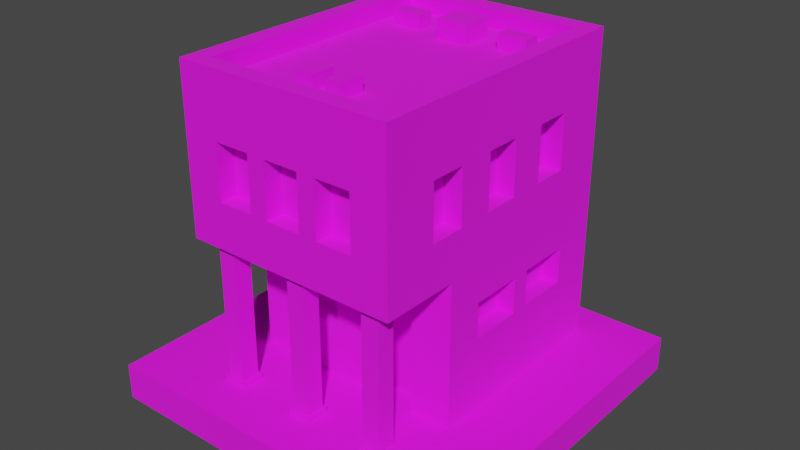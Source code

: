 # Source: Building_7_Base_Extra_Red_.blend  (saved by Blender 3.3.6; exported with 4.5.12 LTS)
import bpy
from mathutils import Matrix  # noqa: F401  (used for matrix-valued properties, if any)

bpy.ops.wm.read_factory_settings(use_empty=True)
scene = bpy.context.scene
scene.name = 'Scene'

# ---- collections
col_collection = bpy.data.collections.new('Collection'); scene.collection.children.link(col_collection)

# ---- images (referenced by path relative to the original .blend; pixels are not part of the script)
import os
ASSET_DIR = os.environ.get("B2B_ASSET_DIR", "")  # directory of the original .blend (textures are referenced by path, not embedded)
HERE = os.path.dirname(os.path.abspath(__file__))  # packed textures are extracted next to this script under _unpacked/

def load_image(name, relpath, width, height, colorspace="sRGB"):
    """Load a texture the original file referenced (path relative to the .blend, or extracted next to this script)."""
    p = next((c for c in (os.path.join(HERE, relpath), os.path.join(ASSET_DIR, relpath)) if relpath and os.path.exists(c)), "")
    if p:
        img = bpy.data.images.load(p, check_existing=True)
        img.name = name
    else:  # same state as the original file: an image datablock whose file is absent (Cycles renders it pink)
        img = bpy.data.images.new(name, width, height)
        img.source = "FILE"
        img.filepath = "//" + (relpath or name)
    img.colorspace_settings.name = colorspace
    return img
img_color_png = load_image('Color.png', 'Color.png', 1024, 1024, 'sRGB')

# ---- materials (node trees are filled in below, after node groups)
mat_texture = bpy.data.materials.new('Texture')
mat_texture.use_transparent_shadow = False

# ---- material node trees
mat_texture.use_nodes = True; mat_texture.node_tree.nodes.clear()
_N = mat_texture.node_tree.nodes; _L = mat_texture.node_tree.links
n0 = _N.new('ShaderNodeBsdfPrincipled'); n0.name = 'Principled BSDF'; n0.location = (10, 300)
n0.distribution = 'GGX'
n0.subsurface_method = 'RANDOM_WALK_SKIN'
n0.inputs[2].default_value = 1.0
n0.inputs[3].default_value = 1.45
n0.inputs[27].default_value = (0.0, 0.0, 0.0, 1.0)
n0.inputs[28].default_value = 1.0
n1 = _N.new('ShaderNodeOutputMaterial'); n1.name = 'Material Output'; n1.location = (300, 300)
n2 = _N.new('ShaderNodeTexImage'); n2.name = 'Image Texture'; n2.location = (-280, 280)
n2.image = img_color_png
_L.new(n0.outputs[0], n1.inputs[0])
_L.new(n2.outputs[0], n0.inputs[0])
n1.is_active_output = True

# ---- world
world_world = bpy.data.worlds.new('World'); scene.world = world_world
world_world.use_nodes = True; world_world.node_tree.nodes.clear()
_N = world_world.node_tree.nodes; _L = world_world.node_tree.links
n0 = _N.new('ShaderNodeOutputWorld'); n0.name = 'World Output'; n0.location = (300, 300)
n1 = _N.new('ShaderNodeBackground'); n1.name = 'Background'; n1.location = (10, 300)
n1.inputs[0].default_value = (0.05088, 0.05088, 0.05088, 1.0)
_L.new(n1.outputs[0], n0.inputs[0])
n0.is_active_output = True
world_world.color = (0.05088, 0.05088, 0.05088)
world_world.use_sun_shadow = False
world_world.sun_shadow_jitter_overblur = 0.0

# ---- meshes
me_cube_130 = bpy.data.meshes.new('Cube.130')
me_cube_130.from_pydata([(-0.5, -0.7, 1.8), (-0.4, 0.7, 1.55), (0.4, -0.7, 1.55), (-0.5, -0.15, 0.8), (-0.5, -0.15, 0.6), (0.5, 0.5, 1.55), (-0.6, 0.8, 0.2), (0.37, -0.26, 0.7), (-0.2, 0.7, 1.55), (0.13, -0.26, 0.7), (-0.5, 0.15, 0.8), (0.5, 0.3, 1.55), (-0.4, 0.7, 1.25), (-0.1, -0.26, 0.7), (-0.5, 0.15, 0.6), (-0.1, -0.26, 0.5), (-0.5, 0.7, 1.8), (0.2, -0.7, 1.55), (-0.4, -0.26, 0.7), (-0.2, 0.7, 1.25), (-0.4, -0.26, 0.5), (-0.5, 0.25, 0.8), (0.5, 0.5, 1.25), (-0.5, 0.25, 0.6), (0.5, -0.7, 1.8), (0.2, 0.7, 1.55), (-0.5, 0.55, 0.8), (0.6, 0.8, 0.2), (-0.5, 0.55, 0.6), (0.5, 0.3, 1.25), (0.4, 0.7, 1.55), (0.5, -0.15, 0.8), (0.5, -0.15, 0.6), (0.4, -0.7, 1.25), (0.5, 0.7, 1.8), (-0.6, -0.8, 1.0), (0.5, 0.15, 0.8), (0.2, 0.7, 1.25), (0.5, 0.15, 0.6), (0.5, -0.3, 1.55), (0.4, 0.7, 1.25), (-0.6, 0.8, 1.0), (0.5, 0.25, 0.8), (0.2, -0.7, 1.25), (0.5, 0.25, 0.6), (0.5, -0.5, 1.55), (-0.1, 0.7, 1.55), (0.6, 0.8, 1.0), (0.6, -0.8, 1.0), (0.5, 0.55, 0.8), (0.5, 0.55, 0.6), (0.1, 0.7, 1.55), (0.5, -0.3, 1.25), (-0.2, -0.7, 1.55), (-0.1, 0.7, 1.25), (0.35, 0.7, 0.8), (0.5, -0.5, 1.25), (0.35, 0.7, 0.6), (-0.6, -0.3629, 0.2), (0.1, 0.7, 1.25), (-0.4, -0.7, 1.55), (0.05, 0.7, 0.8), (0.5, 0.1, 1.55), (0.05, 0.7, 0.6), (0.6, -0.3629, 0.2), (0.6, -0.3629, 1.0), (-0.2, -0.7, 1.25), (-0.05, 0.7, 0.8), (0.5, -0.1, 1.55), (-0.05, 0.7, 0.6), (-0.6, -0.3629, 1.0), (0.5, 0.1, 1.25), (-0.6, 0.8, 1.8), (-0.35, 0.7, 0.8), (-0.35, 0.7, 0.6), (0.6, 0.8, 1.8), (-0.4, -0.7, 1.25), (0.5, -0.1, 1.25), (-0.5, 0.5, 1.55), (0.6, -0.8, 1.8), (-0.6, -0.8, 1.8), (-0.5, 0.3, 1.55), (0.1, -0.7, 1.55), (-0.6, 0.8, 1.9), (0.6, 0.8, 1.9), (-0.5, 0.5, 1.25), (-0.1, -0.7, 1.55), (0.6, -0.8, 1.9), (-0.5, 0.3, 1.25), (-0.6, -0.8, 1.9), (-0.5, -0.3, 1.55), (0.1, -0.7, 1.25), (-0.5, 0.7, 1.9), (-0.5, -0.5, 1.55), (0.5, 0.7, 1.9), (-0.1, -0.7, 1.25), (0.5, -0.7, 1.9), (-0.5, -0.3, 1.25), (-0.5, -0.7, 1.9), (-0.2, -0.8, 1.55), (-0.5, -0.5, 1.25), (0.1, -0.8, 1.4), (0.1, -0.8, 1.55), (-0.5, 0.1, 1.55), (-0.1, -0.8, 1.55), (0.2, -0.8, 1.4), (-0.5, -0.1, 1.55), (0.2, -0.8, 1.55), (-0.5, 0.1, 1.25), (0.4, -0.8, 1.25), (0.4, -0.8, 1.55), (-0.5, -0.1, 1.25), (-0.4, -0.8, 1.25), (-0.4, -0.8, 1.55), (-0.2, -0.8, 1.25), (-0.1, -0.8, 1.25), (0.2, -0.8, 1.25), (0.1, -0.8, 1.25), (0.6, -0.5, 1.25), (0.6, -0.5, 1.55), (0.6, -0.3, 1.25), (0.6, -0.3, 1.25), (0.6, -0.1, 1.55), (0.6, 0.1, 1.55), (0.6, 0.3, 1.55), (0.6, 0.3, 1.55), (0.6, -0.3, 1.55), (0.6, 0.1, 1.25), (0.6, 0.3, 1.25), (0.6, 0.5, 1.55), (0.6, 0.5, 1.25), (0.6, -0.3, 1.25), (0.6, -0.1, 1.25), (-0.6, -0.5, 1.25), (-0.6, -0.5, 1.55), (-0.6, -0.3, 1.25), (-0.6, -0.3, 1.4), (-0.6, -0.3, 1.55), (-0.6, -0.1, 1.4), (-0.6, -0.1, 1.55), (-0.6, 0.3, 1.55), (-0.6, 0.3, 1.55), (-0.6, 0.1, 1.55), (-0.6, 0.1, 1.25), (-0.6, 0.3, 1.25), (-0.6, 0.5, 1.55), (-0.6, 0.5, 1.25), (-0.6, -0.1, 1.25), (-0.4, 0.8, 1.25), (-0.4, 0.8, 1.55), (-0.2, 0.8, 1.55), (-0.1, 0.8, 1.55), (0.1, 0.8, 1.55), (0.2, 0.8, 1.55), (-0.2, 0.8, 1.25), (0.1, 0.8, 1.25), (-0.1, 0.8, 1.25), (0.4, 0.8, 1.25), (0.4, 0.8, 1.55), (0.2, 0.8, 1.25), (-0.35, 0.8, 0.6), (-0.05, 0.8, 0.6), (-0.35, 0.8, 0.8), (-0.05, 0.8, 0.8), (0.05, 0.8, 0.8), (0.05, 0.8, 0.6), (0.35, 0.8, 0.6), (0.35, 0.8, 0.8), (-0.6, -0.15, 0.6), (-0.6, 0.15, 0.6), (-0.6, -0.15, 0.8), (-0.6, 0.15, 0.8), (-0.6, 0.25, 0.8), (-0.6, 0.25, 0.6), (-0.6, 0.55, 0.6), (-0.6, 0.55, 0.8), (0.6, 0.15, 0.8), (0.6, 0.25, 0.6), (0.6, 0.55, 0.8), (0.6, 0.55, 0.6), (0.6, 0.25, 0.8), (0.6, -0.15, 0.6), (0.6, -0.15, 0.8), (0.6, 0.15, 0.6), (-0.4, -0.3629, 0.7), (-0.4, -0.3629, 0.5), (-0.1, -0.3629, 0.5), (0.13, -0.3629, 0.5133), (0.37, -0.3629, 0.2), (0.13, -0.3629, 0.2), (-0.1, -0.3629, 0.7), (0.13, -0.3629, 0.7), (0.37, -0.3629, 0.7), (0.13, -0.26, 0.2), (0.37, -0.26, 0.2), (-0.5, -0.645, 0.97), (-0.5, -0.745, 0.97), (-0.4, -0.645, 0.97), (-0.4, -0.745, 0.97), (-0.5, -0.645, 0.23), (-0.5, -0.745, 0.23), (-0.4, -0.645, 0.23), (-0.4, -0.745, 0.23), (-0.385, -0.76, 0.23), (-0.385, -0.63, 0.23), (-0.515, -0.63, 0.23), (-0.515, -0.76, 0.23), (-0.385, -0.76, 0.2), (-0.385, -0.63, 0.2), (-0.515, -0.63, 0.2), (-0.515, -0.76, 0.2), (-0.385, -0.63, 0.97), (-0.515, -0.63, 0.97), (-0.515, -0.76, 0.97), (-0.385, -0.76, 0.97), (-0.385, -0.63, 1.0), (-0.515, -0.63, 1.0), (-0.515, -0.76, 1.0), (-0.385, -0.76, 1.0), (0.4, -0.645, 0.97), (0.4, -0.745, 0.97), (0.5, -0.645, 0.97), (0.5, -0.745, 0.97), (0.4, -0.645, 0.23), (0.4, -0.745, 0.23), (0.5, -0.645, 0.23), (0.5, -0.745, 0.23), (0.515, -0.76, 0.23), (0.515, -0.63, 0.23), (0.385, -0.63, 0.23), (0.385, -0.76, 0.23), (0.515, -0.76, 0.2), (0.515, -0.63, 0.2), (0.385, -0.63, 0.2), (0.385, -0.76, 0.2), (0.515, -0.63, 0.97), (0.385, -0.63, 0.97), (0.385, -0.76, 0.97), (0.515, -0.76, 0.97), (0.515, -0.63, 1.0), (0.385, -0.63, 1.0), (0.385, -0.76, 1.0), (0.515, -0.76, 1.0), (-0.05, -0.645, 0.97), (-0.05, -0.745, 0.97), (0.05, -0.645, 0.97), (0.05, -0.745, 0.97), (-0.05, -0.645, 0.23), (-0.05, -0.745, 0.23), (0.05, -0.645, 0.23), (0.05, -0.745, 0.23), (0.065, -0.76, 0.23), (0.065, -0.63, 0.23), (-0.065, -0.63, 0.23), (-0.065, -0.76, 0.23), (0.065, -0.76, 0.2), (0.065, -0.63, 0.2), (-0.065, -0.63, 0.2), (-0.065, -0.76, 0.2), (0.065, -0.63, 0.97), (-0.065, -0.63, 0.97), (-0.065, -0.76, 0.97), (0.065, -0.76, 0.97), (0.065, -0.63, 1.0), (-0.065, -0.63, 1.0), (-0.065, -0.76, 1.0), (0.065, -0.76, 1.0), (-0.1327, -0.5461, 1.778), (-0.1327, -0.5461, 1.878), (-0.1327, -0.4061, 1.778), (-0.1327, -0.4061, 1.878), (-0.03666, -0.5461, 1.778), (-0.03666, -0.5461, 1.878), (-0.03666, -0.4061, 1.778), (-0.03666, -0.4061, 1.878), (0.03697, -0.5461, 1.778), (0.03697, -0.5461, 1.878), (0.03697, -0.4061, 1.778), (0.03697, -0.4061, 1.878), (0.133, -0.5461, 1.778), (0.133, -0.5461, 1.878), (0.133, -0.4061, 1.778), (0.133, -0.4061, 1.878), (0.3999, 0.4409, 1.778), (0.3999, 0.4409, 1.878), (0.2337, 0.4409, 1.778), (0.2337, 0.4409, 1.878), (0.3999, 0.5369, 1.778), (0.3999, 0.5369, 1.878), (0.2337, 0.5369, 1.778), (0.2337, 0.5369, 1.878), (-0.2401, 0.4409, 1.778), (-0.2401, 0.4409, 1.878), (-0.4063, 0.4409, 1.778), (-0.4063, 0.4409, 1.878), (-0.2401, 0.5369, 1.778), (-0.2401, 0.5369, 1.878), (-0.4063, 0.5369, 1.778), (-0.4063, 0.5369, 1.878), (-0.09114, 0.3898, 1.707), (0.09077, 0.3898, 1.707), (-0.09114, 0.3898, 1.902), (0.09077, 0.3898, 1.902), (-0.09114, 0.5644, 1.707), (0.09077, 0.5644, 1.707), (-0.09114, 0.5644, 1.902), (0.09077, 0.5644, 1.902), (1.0, 1.0, 0.2), (1.0, 1.0, 0.0), (1.0, -1.0, 0.2), (1.0, -1.0, 0.0), (-1.0, 1.0, 0.2), (-1.0, 1.0, 0.0), (-1.0, -1.0, 0.2), (-1.0, -1.0, 0.0)], [], [(150, 151, 156, 154), (47, 41, 72, 75, 158, 153, 152, 151, 150, 149, 148, 154, 156, 155, 159, 157), (158, 75, 47, 157), (159, 155, 152, 153), (118, 119, 79, 48, 65, 120), (123, 127, 128, 124), (122, 126, 121, 132), (121, 131, 120, 65, 47, 75, 79, 119, 126, 122, 123, 124, 125, 129, 130, 128, 127, 132), (99, 114, 115, 104), (109, 48, 79, 110), (110, 79, 80, 35, 48, 109, 116, 105, 101, 117, 115, 114, 112, 113, 99, 104, 102, 107), (105, 107, 102, 101), (187, 186, 185, 184, 190, 191, 192, 188, 64, 65, 70, 58, 189), (186, 187, 191, 190), (163, 162, 41, 47, 167, 164), (47, 27, 6, 41, 162, 160, 161, 163, 164, 165, 166, 167), (70, 41, 175, 172, 171, 170), (41, 6, 58, 70, 170, 168, 169, 171, 172, 173, 174, 175), (35, 70, 65, 48), (180, 178, 47, 65, 182, 176), (65, 64, 27, 47, 178, 179, 177, 180, 176, 183, 181, 182), (16, 0, 24, 34), (138, 136, 137, 139), (146, 145, 72, 41, 70, 147, 143, 142, 141, 144), (135, 136, 138, 147, 70, 35, 80, 72, 145, 140, 141, 142, 139, 137, 134, 133), (75, 72, 83, 84), (0, 16, 92, 98), (72, 80, 89, 83), (79, 75, 84, 87), (92, 94, 84, 83), (96, 98, 89, 87), (98, 92, 83, 89), (94, 96, 87, 84), (16, 34, 94, 92), (80, 79, 87, 89), (34, 24, 96, 94), (24, 0, 98, 96), (17, 2, 110, 107), (105, 116, 43, 17, 107), (109, 33, 43, 116), (110, 2, 33, 109), (43, 33, 2, 17), (60, 53, 99, 113), (112, 76, 60, 113), (114, 66, 76, 112), (99, 53, 66, 114), (76, 66, 53, 60), (86, 82, 102, 104), (115, 95, 86, 104), (117, 91, 95, 115), (101, 102, 82, 91, 117), (95, 91, 82, 86), (11, 5, 129, 125), (128, 29, 11, 125, 124), (22, 29, 128, 130), (5, 22, 130, 129), (29, 22, 5, 11), (45, 39, 126, 119), (56, 45, 119, 118), (120, 131, 52, 56, 118), (39, 52, 131, 121, 126), (56, 52, 39, 45), (68, 62, 123, 122), (77, 68, 122, 132), (71, 77, 132, 127), (62, 71, 127, 123), (77, 71, 62, 68), (145, 78, 81, 140), (140, 81, 88, 144, 141), (144, 88, 85, 146), (146, 85, 78, 145), (81, 78, 85, 88), (137, 90, 93, 134), (134, 93, 100, 133), (133, 100, 97, 135), (136, 135, 97, 90, 137), (93, 90, 97, 100), (142, 103, 106, 139), (139, 106, 111, 147, 138), (147, 111, 108, 143), (108, 103, 142, 143), (106, 103, 108, 111), (8, 1, 149, 150), (19, 8, 150, 154), (12, 19, 154, 148), (1, 12, 148, 149), (19, 12, 1, 8), (30, 25, 153, 158), (40, 30, 158, 157), (37, 40, 157, 159), (25, 37, 159, 153), (40, 37, 25, 30), (51, 46, 151, 152), (59, 51, 152, 155), (54, 59, 155, 156), (46, 54, 156, 151), (59, 54, 46, 51), (3, 4, 168, 170), (3, 10, 14, 4), (14, 10, 171, 169), (10, 3, 170, 171), (4, 14, 169, 168), (21, 23, 173, 172), (21, 26, 28, 23), (28, 26, 175, 174), (26, 21, 172, 175), (23, 28, 174, 173), (181, 32, 31, 182), (176, 36, 38, 183), (36, 31, 32, 38), (31, 36, 176, 182), (183, 38, 32, 181), (177, 44, 42, 180), (178, 49, 50, 179), (49, 42, 44, 50), (180, 42, 49, 178), (179, 50, 44, 177), (166, 57, 55, 167), (164, 61, 63, 165), (61, 55, 57, 63), (55, 61, 164, 167), (165, 63, 57, 166), (161, 69, 67, 163), (162, 73, 74, 160), (73, 67, 69, 74), (67, 73, 162, 163), (160, 74, 69, 161), (194, 7, 9, 193), (191, 9, 7, 192), (188, 192, 7, 194), (193, 9, 191, 187, 189), (13, 15, 186, 190), (13, 18, 20, 15), (20, 18, 184, 185), (184, 18, 13, 190), (186, 15, 20, 185), (196, 198, 214, 213), (197, 198, 202, 201), (202, 200, 206, 203), (199, 200, 196, 195), (197, 201, 199, 195), (202, 198, 196, 200), (206, 205, 209, 210), (201, 202, 203, 204), (200, 199, 205, 206), (199, 201, 204, 205), (205, 204, 208, 209), (203, 206, 210, 207), (204, 203, 207, 208), (213, 214, 218, 217), (197, 195, 212, 211), (198, 197, 211, 214), (195, 196, 213, 212), (211, 212, 216, 215), (214, 211, 215, 218), (212, 213, 217, 216), (220, 222, 238, 237), (221, 222, 226, 225), (226, 224, 230, 227), (223, 224, 220, 219), (221, 225, 223, 219), (226, 222, 220, 224), (230, 229, 233, 234), (225, 226, 227, 228), (224, 223, 229, 230), (223, 225, 228, 229), (229, 228, 232, 233), (227, 230, 234, 231), (228, 227, 231, 232), (237, 238, 242, 241), (221, 219, 236, 235), (222, 221, 235, 238), (219, 220, 237, 236), (235, 236, 240, 239), (238, 235, 239, 242), (236, 237, 241, 240), (244, 246, 262, 261), (245, 246, 250, 249), (250, 248, 254, 251), (247, 248, 244, 243), (245, 249, 247, 243), (250, 246, 244, 248), (254, 253, 257, 258), (249, 250, 251, 252), (248, 247, 253, 254), (247, 249, 252, 253), (253, 252, 256, 257), (251, 254, 258, 255), (252, 251, 255, 256), (261, 262, 266, 265), (245, 243, 260, 259), (246, 245, 259, 262), (243, 244, 261, 260), (259, 260, 264, 263), (262, 259, 263, 266), (260, 261, 265, 264), (267, 268, 270, 269), (269, 270, 274, 273), (273, 274, 272, 271), (271, 272, 268, 267), (274, 270, 268, 272), (275, 276, 278, 277), (277, 278, 282, 281), (281, 282, 280, 279), (279, 280, 276, 275), (282, 278, 276, 280), (283, 284, 286, 285), (285, 286, 290, 289), (289, 290, 288, 287), (287, 288, 284, 283), (290, 286, 284, 288), (291, 292, 294, 293), (293, 294, 298, 297), (297, 298, 296, 295), (295, 296, 292, 291), (298, 294, 292, 296), (299, 300, 302, 301), (301, 302, 306, 305), (305, 306, 304, 303), (301, 305, 303, 299), (306, 302, 300, 304), (307, 311, 313, 309), (310, 309, 313, 314), (314, 313, 311, 312), (308, 307, 309, 310), (312, 311, 307, 308)])
_uv = me_cube_130.uv_layers.new(name='UVMap')
_uv.uv.foreach_set('vector', [0.2285, 0.9088, 0.2285, 0.9088, 0.2285, 0.9088, 0.2285, 0.9088, 0.2285, 0.9088, 0.2285, 0.9088, 0.2285, 0.9088, 0.2285, 0.9088, 0.2285, 0.9088, 0.2285, 0.9088, 0.2285, 0.9088, 0.2285, 0.9088, 0.2285, 0.9088, 0.2285, 0.9088, 0.2285, 0.9088, 0.2285, 0.9088, 0.2285, 0.9088, 0.2285, 0.9088, 0.2285, 0.9088, 0.2285, 0.9088, 0.2285, 0.9088, 0.2285, 0.9088, 0.2285, 0.9088, 0.2285, 0.9088, 0.2285, 0.9088, 0.2285, 0.9088, 0.2285, 0.9088, 0.2285, 0.9088, 0.2285, 0.9088, 0.2285, 0.9088, 0.2285, 0.9088, 0.2285, 0.9088, 0.2285, 0.9088, 0.2285, 0.9088, 0.2285, 0.9088, 0.2285, 0.9088, 0.2285, 0.9088, 0.2285, 0.9088, 0.2285, 0.9088, 0.2285, 0.9088, 0.2285, 0.9088, 0.2285, 0.9088, 0.2285, 0.9088, 0.2285, 0.9088, 0.2285, 0.9088, 0.2285, 0.9088, 0.2285, 0.9088, 0.2285, 0.9088, 0.2285, 0.9088, 0.2285, 0.9088, 0.2285, 0.9088, 0.2285, 0.9088, 0.2285, 0.9088, 0.2285, 0.9088, 0.2285, 0.9088, 0.2285, 0.9088, 0.2285, 0.9088, 0.2285, 0.9088, 0.2285, 0.9088, 0.2285, 0.9088, 0.2285, 0.9089, 0.2285, 0.9089, 0.2285, 0.9089, 0.2285, 0.9089, 0.2285, 0.9088, 0.2285, 0.9088, 0.2285, 0.9088, 0.2285, 0.9088, 0.2285, 0.9088, 0.2285, 0.9088, 0.2285, 0.9089, 0.2285, 0.9089, 0.2285, 0.9088, 0.2285, 0.9088, 0.2285, 0.9088, 0.2285, 0.9088, 0.2285, 0.9089, 0.2285, 0.9089, 0.2285, 0.9089, 0.2285, 0.9089, 0.2285, 0.9089, 0.2285, 0.9089, 0.2285, 0.9089, 0.2285, 0.9089, 0.2285, 0.9089, 0.2285, 0.9088, 0.2285, 0.9088, 0.2285, 0.9088, 0.2285, 0.9089, 0.2285, 0.9089, 0.2285, 0.9088, 0.2285, 0.9088, 0.2285, 0.9088, 0.2285, 0.9088, 0.2285, 0.9088, 0.2285, 0.9088, 0.2285, 0.9088, 0.2285, 0.9088, 0.2285, 0.9088, 0.2285, 0.9088, 0.2285, 0.9088, 0.2285, 0.9088, 0.2285, 0.9088, 0.2285, 0.9088, 0.2285, 0.9088, 0.2285, 0.9088, 0.2285, 0.9088, 0.2285, 0.9088, 0.2285, 0.9088, 0.2285, 0.9088, 0.2285, 0.9088, 0.2285, 0.9088, 0.2285, 0.9088, 0.2285, 0.9088, 0.2285, 0.9088, 0.2285, 0.9088, 0.2285, 0.9088, 0.2285, 0.9088, 0.2285, 0.9088, 0.2285, 0.9088, 0.2285, 0.9088, 0.2285, 0.9088, 0.2285, 0.9088, 0.2285, 0.9088, 0.2285, 0.9088, 0.2285, 0.9088, 0.2285, 0.9088, 0.2285, 0.9088, 0.2285, 0.9088, 0.2285, 0.9088, 0.2285, 0.9088, 0.2285, 0.9088, 0.2285, 0.9088, 0.2285, 0.9088, 0.2285, 0.9088, 0.2285, 0.9088, 0.2285, 0.9088, 0.2285, 0.9088, 0.2285, 0.9088, 0.2285, 0.9088, 0.2285, 0.9088, 0.2285, 0.9088, 0.2285, 0.9088, 0.2285, 0.9088, 0.2285, 0.9088, 0.2285, 0.9088, 0.2285, 0.9088, 0.2285, 0.9088, 0.2285, 0.9088, 0.2285, 0.9088, 0.2285, 0.9088, 0.2285, 0.9088, 0.2285, 0.9088, 0.2285, 0.9088, 0.2285, 0.9088, 0.2285, 0.9088, 0.2285, 0.9088, 0.2285, 0.9088, 0.2285, 0.9088, 0.2285, 0.9088, 0.2285, 0.9088, 0.2285, 0.9088, 0.2285, 0.9088, 0.2285, 0.9088, 0.2285, 0.9088, 0.2099, 0.6805, 0.2099, 0.6817, 0.2099, 0.6813, 0.2099, 0.6809, 0.2285, 0.9088, 0.2285, 0.9088, 0.2285, 0.9088, 0.2285, 0.9088, 0.2285, 0.9088, 0.2285, 0.9088, 0.2285, 0.9088, 0.2285, 0.9088, 0.2285, 0.9088, 0.2285, 0.9088, 0.2285, 0.9088, 0.2285, 0.9088, 0.2285, 0.9088, 0.2285, 0.9088, 0.2285, 0.9088, 0.2285, 0.9088, 0.2285, 0.9088, 0.2285, 0.9088, 0.2285, 0.9088, 0.2285, 0.9088, 0.2285, 0.9089, 0.2285, 0.9088, 0.2285, 0.9088, 0.2285, 0.9088, 0.2285, 0.9088, 0.2285, 0.9088, 0.2285, 0.9088, 0.2285, 0.9088, 0.2285, 0.9088, 0.2285, 0.9088, 0.6183, 0.9897, 0.6183, 0.9892, 0.6183, 0.9892, 0.6183, 0.9897, 0.6183, 0.9905, 0.6183, 0.9893, 0.6183, 0.9893, 0.6183, 0.9905, 0.6183, 0.9892, 0.6183, 0.9906, 0.6183, 0.9906, 0.6183, 0.9892, 0.6183, 0.9902, 0.6183, 0.9897, 0.6183, 0.9897, 0.6183, 0.9902, 0.6183, 0.9893, 0.6183, 0.9897, 0.6183, 0.9897, 0.6183, 0.9892, 0.6183, 0.9902, 0.6183, 0.9905, 0.6183, 0.9906, 0.6183, 0.9902, 0.6183, 0.9905, 0.6183, 0.9893, 0.6183, 0.9892, 0.6183, 0.9906, 0.6183, 0.9897, 0.6183, 0.9902, 0.6183, 0.9902, 0.6183, 0.9897, 0.6183, 0.9893, 0.6183, 0.9897, 0.6183, 0.9897, 0.6183, 0.9893, 0.6183, 0.9906, 0.6183, 0.9902, 0.6183, 0.9902, 0.6183, 0.9906, 0.6183, 0.9897, 0.6183, 0.9902, 0.6183, 0.9902, 0.6183, 0.9897, 0.6183, 0.9902, 0.6183, 0.9905, 0.6183, 0.9905, 0.6183, 0.9902, 0.2285, 0.9088, 0.2285, 0.9088, 0.2285, 0.9088, 0.2285, 0.9088, 0.2285, 0.9088, 0.2285, 0.9088, 0.2285, 0.9088, 0.2285, 0.9088, 0.2285, 0.9088, 0.2285, 0.9088, 0.2285, 0.9088, 0.2285, 0.9088, 0.2285, 0.9088, 0.2285, 0.9089, 0.2285, 0.9089, 0.2285, 0.9088, 0.2285, 0.9088, 0.8166, 0.7366, 0.8166, 0.7374, 0.8174, 0.7374, 0.8174, 0.7366, 0.2285, 0.9088, 0.2285, 0.9088, 0.2285, 0.9088, 0.2285, 0.9088, 0.2285, 0.9088, 0.2285, 0.9088, 0.2285, 0.9088, 0.2285, 0.9088, 0.2285, 0.9088, 0.2285, 0.9088, 0.2285, 0.9088, 0.2285, 0.9088, 0.2285, 0.9089, 0.2285, 0.9089, 0.2285, 0.9088, 0.2285, 0.9088, 0.8166, 0.7366, 0.8166, 0.7374, 0.8174, 0.7374, 0.8174, 0.7366, 0.2285, 0.9088, 0.2285, 0.9088, 0.2285, 0.9088, 0.2285, 0.9088, 0.2285, 0.9088, 0.2285, 0.9088, 0.2285, 0.9088, 0.2285, 0.9088, 0.2285, 0.9088, 0.2285, 0.9088, 0.2285, 0.9088, 0.2285, 0.9088, 0.2285, 0.9089, 0.2285, 0.9089, 0.2285, 0.9089, 0.2285, 0.9088, 0.2285, 0.9088, 0.8166, 0.7366, 0.8166, 0.7374, 0.8174, 0.7374, 0.8174, 0.7366, 0.2285, 0.9088, 0.2285, 0.9088, 0.2285, 0.9088, 0.2285, 0.9088, 0.2285, 0.9088, 0.2285, 0.9088, 0.2285, 0.9088, 0.2285, 0.9088, 0.2285, 0.9088, 0.2285, 0.9088, 0.2285, 0.9088, 0.2285, 0.9088, 0.2285, 0.9088, 0.2285, 0.9089, 0.2285, 0.9088, 0.2285, 0.9088, 0.2285, 0.9089, 0.8166, 0.7366, 0.8166, 0.7374, 0.8174, 0.7374, 0.8174, 0.7366, 0.2285, 0.9088, 0.2285, 0.9088, 0.2285, 0.9088, 0.2285, 0.9088, 0.2285, 0.9088, 0.2285, 0.9088, 0.2285, 0.9088, 0.2285, 0.9088, 0.2285, 0.9088, 0.2285, 0.9088, 0.2285, 0.9088, 0.2285, 0.9088, 0.2285, 0.9088, 0.2285, 0.9089, 0.2285, 0.9088, 0.2285, 0.9088, 0.2285, 0.9088, 0.2285, 0.9089, 0.8166, 0.7366, 0.8166, 0.7374, 0.8174, 0.7374, 0.8174, 0.7366, 0.2285, 0.9088, 0.2285, 0.9088, 0.2285, 0.9088, 0.2285, 0.9088, 0.2285, 0.9088, 0.2285, 0.9088, 0.2285, 0.9088, 0.2285, 0.9088, 0.2285, 0.9088, 0.2285, 0.9088, 0.2285, 0.9088, 0.2285, 0.9088, 0.2285, 0.9089, 0.2285, 0.9088, 0.2285, 0.9088, 0.2285, 0.9089, 0.8166, 0.7366, 0.8166, 0.7374, 0.8174, 0.7374, 0.8174, 0.7366, 0.2285, 0.9088, 0.2285, 0.9088, 0.2285, 0.9088, 0.2285, 0.9088, 0.2285, 0.9088, 0.2285, 0.9088, 0.2285, 0.9088, 0.2285, 0.9088, 0.2285, 0.9088, 0.2285, 0.9088, 0.2285, 0.9088, 0.2285, 0.9088, 0.2285, 0.9088, 0.2285, 0.9088, 0.2285, 0.9088, 0.2285, 0.9089, 0.2285, 0.9089, 0.815, 0.7366, 0.815, 0.7374, 0.8158, 0.7374, 0.8158, 0.7366, 0.2285, 0.9088, 0.2285, 0.9088, 0.2285, 0.9088, 0.2285, 0.9088, 0.2285, 0.9088, 0.2285, 0.9088, 0.2285, 0.9088, 0.2285, 0.9088, 0.2285, 0.9088, 0.2285, 0.9088, 0.2285, 0.9088, 0.2285, 0.9088, 0.2285, 0.9089, 0.2285, 0.9088, 0.2285, 0.9088, 0.2285, 0.9089, 0.2285, 0.9089, 0.815, 0.7366, 0.815, 0.7374, 0.8158, 0.7374, 0.8158, 0.7366, 0.2285, 0.9088, 0.2285, 0.9088, 0.2285, 0.9088, 0.2285, 0.9088, 0.2285, 0.9088, 0.2285, 0.9088, 0.2285, 0.9088, 0.2285, 0.9088, 0.2285, 0.9088, 0.2285, 0.9088, 0.2285, 0.9088, 0.2285, 0.9088, 0.2285, 0.9088, 0.2285, 0.9088, 0.2285, 0.9089, 0.2285, 0.9089, 0.2285, 0.9088, 0.815, 0.7366, 0.815, 0.7374, 0.8158, 0.7374, 0.8158, 0.7366, 0.2285, 0.9088, 0.2285, 0.9088, 0.2285, 0.9088, 0.2285, 0.9088, 0.2285, 0.9088, 0.2285, 0.9088, 0.2285, 0.9088, 0.2285, 0.9088, 0.2285, 0.9088, 0.2285, 0.9088, 0.2285, 0.9088, 0.2285, 0.9088, 0.2285, 0.9089, 0.2285, 0.9088, 0.2285, 0.9088, 0.2285, 0.9089, 0.8166, 0.7366, 0.8166, 0.7374, 0.8174, 0.7374, 0.8174, 0.7366, 0.2285, 0.9088, 0.2285, 0.9088, 0.2285, 0.9088, 0.2285, 0.9088, 0.2285, 0.9088, 0.2285, 0.9088, 0.2285, 0.9088, 0.2285, 0.9088, 0.2285, 0.9088, 0.2285, 0.9088, 0.2285, 0.9088, 0.2285, 0.9088, 0.2285, 0.9089, 0.2285, 0.9088, 0.2285, 0.9088, 0.2285, 0.9089, 0.8166, 0.7366, 0.8166, 0.7374, 0.8174, 0.7374, 0.8174, 0.7366, 0.2285, 0.9088, 0.2285, 0.9088, 0.2285, 0.9088, 0.2285, 0.9088, 0.2285, 0.9088, 0.2285, 0.9088, 0.2285, 0.9088, 0.2285, 0.9088, 0.2285, 0.9088, 0.2285, 0.9088, 0.2285, 0.9088, 0.2285, 0.9088, 0.2285, 0.9089, 0.2285, 0.9088, 0.2285, 0.9088, 0.2285, 0.9089, 0.8166, 0.7366, 0.8166, 0.7374, 0.8174, 0.7374, 0.8174, 0.7366, 0.2285, 0.9088, 0.2285, 0.9088, 0.2285, 0.9088, 0.2285, 0.9088, 0.8158, 0.7358, 0.8158, 0.7366, 0.8158, 0.7366, 0.8166, 0.7358, 0.2285, 0.9088, 0.2285, 0.9088, 0.2285, 0.9088, 0.2285, 0.9088, 0.2285, 0.9088, 0.2285, 0.9088, 0.2285, 0.9088, 0.2285, 0.9088, 0.2285, 0.9088, 0.2285, 0.9088, 0.2285, 0.9088, 0.2285, 0.9088, 0.2285, 0.9088, 0.2285, 0.9088, 0.2285, 0.9088, 0.2285, 0.9088, 0.8158, 0.7358, 0.8158, 0.7366, 0.8158, 0.7366, 0.8166, 0.7358, 0.2285, 0.9088, 0.2285, 0.9088, 0.2285, 0.9088, 0.2285, 0.9088, 0.2285, 0.9088, 0.2285, 0.9088, 0.2285, 0.9088, 0.2285, 0.9088, 0.2285, 0.9088, 0.2285, 0.9088, 0.2285, 0.9088, 0.2285, 0.9088, 0.2285, 0.9088, 0.2285, 0.9088, 0.2285, 0.9088, 0.2285, 0.9088, 0.2285, 0.9088, 0.2285, 0.9088, 0.2285, 0.9088, 0.2285, 0.9088, 0.8158, 0.7374, 0.8158, 0.7381, 0.8166, 0.7381, 0.8158, 0.7374, 0.2285, 0.9088, 0.2285, 0.9088, 0.2285, 0.9088, 0.2285, 0.9088, 0.2285, 0.9088, 0.2285, 0.9088, 0.2285, 0.9088, 0.2285, 0.9088, 0.2285, 0.9088, 0.2285, 0.9088, 0.2285, 0.9088, 0.2285, 0.9088, 0.2285, 0.9088, 0.2285, 0.9088, 0.2285, 0.9088, 0.2285, 0.9088, 0.8158, 0.7374, 0.8158, 0.7381, 0.8166, 0.7381, 0.8158, 0.7374, 0.2285, 0.9088, 0.2285, 0.9088, 0.2285, 0.9088, 0.2285, 0.9088, 0.2285, 0.9088, 0.2285, 0.9088, 0.2285, 0.9088, 0.2285, 0.9088, 0.2285, 0.9088, 0.2285, 0.9088, 0.2285, 0.9088, 0.2285, 0.9088, 0.2285, 0.9088, 0.2285, 0.9088, 0.2285, 0.9088, 0.2285, 0.9088, 0.8158, 0.7374, 0.8158, 0.7381, 0.8166, 0.7381, 0.8166, 0.7374, 0.2285, 0.9088, 0.2285, 0.9088, 0.2285, 0.9088, 0.2285, 0.9088, 0.2285, 0.9088, 0.2285, 0.9088, 0.2286, 0.9088, 0.2286, 0.9088, 0.2285, 0.9088, 0.2285, 0.9088, 0.2285, 0.9088, 0.2285, 0.9088, 0.2285, 0.9088, 0.2285, 0.9088, 0.2285, 0.9088, 0.2285, 0.9088, 0.8158, 0.7374, 0.8158, 0.7381, 0.8166, 0.7381, 0.8166, 0.7374, 0.2285, 0.9088, 0.2285, 0.9088, 0.2285, 0.9088, 0.2285, 0.9088, 0.2285, 0.9088, 0.2285, 0.9088, 0.2286, 0.9088, 0.2286, 0.9088, 0.1834, 0.5071, 0.1834, 0.5077, 0.1842, 0.5077, 0.1842, 0.5069, 0.2285, 0.9088, 0.2285, 0.9088, 0.2285, 0.9088, 0.2285, 0.9088, 0.2285, 0.9088, 0.2285, 0.9088, 0.2285, 0.9088, 0.2285, 0.9088, 0.2286, 0.9088, 0.2285, 0.9088, 0.2285, 0.9088, 0.2285, 0.9088, 0.2286, 0.9088, 0.2285, 0.9088, 0.2285, 0.9088, 0.2285, 0.9088, 0.2285, 0.9088, 0.8158, 0.7358, 0.8158, 0.7366, 0.8166, 0.7366, 0.8166, 0.7358, 0.2285, 0.9088, 0.2285, 0.9088, 0.2285, 0.9088, 0.2285, 0.9088, 0.2285, 0.9088, 0.2285, 0.9088, 0.2285, 0.9088, 0.2285, 0.9088, 0.2286, 0.9088, 0.2286, 0.9088, 0.2285, 0.9088, 0.2285, 0.9088, 0.62, 0.9865, 0.62, 0.986, 0.62, 0.986, 0.62, 0.9865, 0.6191, 0.9855, 0.6196, 0.9855, 0.6196, 0.986, 0.6191, 0.986, 0.6196, 0.986, 0.6196, 0.9865, 0.6196, 0.9865, 0.6196, 0.986, 0.6191, 0.9865, 0.6196, 0.9865, 0.6196, 0.9869, 0.6191, 0.9869, 0.6187, 0.986, 0.6191, 0.986, 0.6191, 0.9865, 0.6187, 0.9865, 0.6196, 0.986, 0.62, 0.986, 0.62, 0.9865, 0.6196, 0.9865, 0.6196, 0.9865, 0.6191, 0.9865, 0.6191, 0.9865, 0.6196, 0.9865, 0.6191, 0.986, 0.6196, 0.986, 0.6196, 0.986, 0.6191, 0.986, 0.6196, 0.9865, 0.6191, 0.9865, 0.6191, 0.9865, 0.6196, 0.9865, 0.6191, 0.9865, 0.6191, 0.986, 0.6191, 0.986, 0.6191, 0.9865, 0.6191, 0.9865, 0.6191, 0.986, 0.6191, 0.986, 0.6191, 0.9865, 0.6196, 0.986, 0.6196, 0.9865, 0.6196, 0.9865, 0.6196, 0.986, 0.6191, 0.986, 0.6196, 0.986, 0.6196, 0.986, 0.6191, 0.986, 0.62, 0.9865, 0.62, 0.986, 0.62, 0.986, 0.62, 0.9865, 0.6187, 0.986, 0.6187, 0.9865, 0.6187, 0.9865, 0.6187, 0.986, 0.6196, 0.9855, 0.6191, 0.9855, 0.6191, 0.9855, 0.6196, 0.9855, 0.6191, 0.9869, 0.6196, 0.9869, 0.6196, 0.9869, 0.6191, 0.9869, 0.6187, 0.986, 0.6187, 0.9865, 0.6187, 0.9865, 0.6187, 0.986, 0.6196, 0.9855, 0.6191, 0.9855, 0.6191, 0.9855, 0.6196, 0.9855, 0.6191, 0.9869, 0.6196, 0.9869, 0.6196, 0.9869, 0.6191, 0.9869, 0.62, 0.9865, 0.62, 0.986, 0.62, 0.986, 0.62, 0.9865, 0.6191, 0.9855, 0.6196, 0.9855, 0.6196, 0.986, 0.6191, 0.986, 0.6196, 0.986, 0.6196, 0.9865, 0.6196, 0.9865, 0.6196, 0.986, 0.6191, 0.9865, 0.6196, 0.9865, 0.6196, 0.9869, 0.6191, 0.9869, 0.6187, 0.986, 0.6191, 0.986, 0.6191, 0.9865, 0.6187, 0.9865, 0.6196, 0.986, 0.62, 0.986, 0.62, 0.9865, 0.6196, 0.9865, 0.6196, 0.9865, 0.6191, 0.9865, 0.6191, 0.9865, 0.6196, 0.9865, 0.6191, 0.986, 0.6196, 0.986, 0.6196, 0.986, 0.6191, 0.986, 0.6196, 0.9865, 0.6191, 0.9865, 0.6191, 0.9865, 0.6196, 0.9865, 0.6191, 0.9865, 0.6191, 0.986, 0.6191, 0.986, 0.6191, 0.9865, 0.6191, 0.9865, 0.6191, 0.986, 0.6191, 0.986, 0.6191, 0.9865, 0.6196, 0.986, 0.6196, 0.9865, 0.6196, 0.9865, 0.6196, 0.986, 0.6191, 0.986, 0.6196, 0.986, 0.6196, 0.986, 0.6191, 0.986, 0.62, 0.9865, 0.62, 0.986, 0.62, 0.986, 0.62, 0.9865, 0.6187, 0.986, 0.6187, 0.9865, 0.6187, 0.9865, 0.6187, 0.986, 0.6196, 0.9855, 0.6191, 0.9855, 0.6191, 0.9855, 0.6196, 0.9855, 0.6191, 0.9869, 0.6196, 0.9869, 0.6196, 0.9869, 0.6191, 0.9869, 0.6187, 0.986, 0.6187, 0.9865, 0.6187, 0.9865, 0.6187, 0.986, 0.6196, 0.9855, 0.6191, 0.9855, 0.6191, 0.9855, 0.6196, 0.9855, 0.6191, 0.9869, 0.6196, 0.9869, 0.6196, 0.9869, 0.6191, 0.9869, 0.62, 0.9865, 0.62, 0.986, 0.62, 0.986, 0.62, 0.9865, 0.6191, 0.9855, 0.6196, 0.9855, 0.6196, 0.986, 0.6191, 0.986, 0.6196, 0.986, 0.6196, 0.9865, 0.6196, 0.9865, 0.6196, 0.986, 0.6191, 0.9865, 0.6196, 0.9865, 0.6196, 0.9869, 0.6191, 0.9869, 0.6187, 0.986, 0.6191, 0.986, 0.6191, 0.9865, 0.6187, 0.9865, 0.6196, 0.986, 0.62, 0.986, 0.62, 0.9865, 0.6196, 0.9865, 0.6196, 0.9865, 0.6191, 0.9865, 0.6191, 0.9865, 0.6196, 0.9865, 0.6191, 0.986, 0.6196, 0.986, 0.6196, 0.986, 0.6191, 0.986, 0.6196, 0.9865, 0.6191, 0.9865, 0.6191, 0.9865, 0.6196, 0.9865, 0.6191, 0.9865, 0.6191, 0.986, 0.6191, 0.986, 0.6191, 0.9865, 0.6191, 0.9865, 0.6191, 0.986, 0.6191, 0.986, 0.6191, 0.9865, 0.6196, 0.986, 0.6196, 0.9865, 0.6196, 0.9865, 0.6196, 0.986, 0.6191, 0.986, 0.6196, 0.986, 0.6196, 0.986, 0.6191, 0.986, 0.62, 0.9865, 0.62, 0.986, 0.62, 0.986, 0.62, 0.9865, 0.6187, 0.986, 0.6187, 0.9865, 0.6187, 0.9865, 0.6187, 0.986, 0.6196, 0.9855, 0.6191, 0.9855, 0.6191, 0.9855, 0.6196, 0.9855, 0.6191, 0.9869, 0.6196, 0.9869, 0.6196, 0.9869, 0.6191, 0.9869, 0.6187, 0.986, 0.6187, 0.9865, 0.6187, 0.9865, 0.6187, 0.986, 0.6196, 0.9855, 0.6191, 0.9855, 0.6191, 0.9855, 0.6196, 0.9855, 0.6191, 0.9869, 0.6196, 0.9869, 0.6196, 0.9869, 0.6191, 0.9869, 0.618, 0.9882, 0.6182, 0.9882, 0.6182, 0.9883, 0.618, 0.9883, 0.618, 0.9883, 0.6182, 0.9883, 0.6182, 0.9885, 0.618, 0.9885, 0.618, 0.9885, 0.6182, 0.9885, 0.6182, 0.9886, 0.618, 0.9886, 0.618, 0.9886, 0.6182, 0.9886, 0.6182, 0.9888, 0.618, 0.9888, 0.6182, 0.9885, 0.6183, 0.9885, 0.6183, 0.9886, 0.6182, 0.9886, 0.618, 0.9882, 0.6182, 0.9882, 0.6182, 0.9883, 0.618, 0.9883, 0.618, 0.9883, 0.6182, 0.9883, 0.6182, 0.9885, 0.618, 0.9885, 0.618, 0.9885, 0.6182, 0.9885, 0.6182, 0.9886, 0.618, 0.9886, 0.618, 0.9886, 0.6182, 0.9886, 0.6182, 0.9888, 0.618, 0.9888, 0.6182, 0.9885, 0.6183, 0.9885, 0.6183, 0.9886, 0.6182, 0.9886, 0.618, 0.9882, 0.6182, 0.9882, 0.6182, 0.9883, 0.618, 0.9883, 0.618, 0.9883, 0.6182, 0.9883, 0.6182, 0.9885, 0.618, 0.9885, 0.618, 0.9885, 0.6182, 0.9885, 0.6182, 0.9886, 0.618, 0.9886, 0.618, 0.9886, 0.6182, 0.9886, 0.6182, 0.9888, 0.618, 0.9888, 0.6182, 0.9885, 0.6183, 0.9885, 0.6183, 0.9886, 0.6182, 0.9886, 0.618, 0.9882, 0.6182, 0.9882, 0.6182, 0.9883, 0.618, 0.9883, 0.618, 0.9883, 0.6182, 0.9883, 0.6182, 0.9885, 0.618, 0.9885, 0.618, 0.9885, 0.6182, 0.9885, 0.6182, 0.9886, 0.618, 0.9886, 0.618, 0.9886, 0.6182, 0.9886, 0.6182, 0.9888, 0.618, 0.9888, 0.6182, 0.9885, 0.6183, 0.9885, 0.6183, 0.9886, 0.6182, 0.9886, 0.618, 0.9882, 0.6182, 0.9882, 0.6182, 0.9883, 0.618, 0.9883, 0.618, 0.9883, 0.6182, 0.9883, 0.6182, 0.9885, 0.618, 0.9885, 0.618, 0.9885, 0.6182, 0.9885, 0.6182, 0.9886, 0.618, 0.9886, 0.6179, 0.9885, 0.618, 0.9885, 0.618, 0.9886, 0.6179, 0.9886, 0.6182, 0.9885, 0.6183, 0.9885, 0.6183, 0.9886, 0.6182, 0.9886, 0.6201, 0.9848, 0.6208, 0.9848, 0.6208, 0.9855, 0.6201, 0.9855, 0.6194, 0.9855, 0.6201, 0.9855, 0.6201, 0.9862, 0.6194, 0.9862, 0.6194, 0.9834, 0.6201, 0.9834, 0.6201, 0.9841, 0.6194, 0.9841, 0.6194, 0.9848, 0.6201, 0.9848, 0.6201, 0.9855, 0.6194, 0.9855, 0.6194, 0.9841, 0.6201, 0.9841, 0.6201, 0.9848, 0.6194, 0.9848])
me_cube_130.materials.append(mat_texture)
me_cube_130.update()

# ---- objects
ob_building_7_base_extra__red = bpy.data.objects.new('Building_7_Base_Extra (Red)', me_cube_130)

# ---- transforms, parenting, visibility, modifiers, constraints
ob_building_7_base_extra__red.location = (0.0, 0.0, 0.0)

# ---- collection membership
col_collection.objects.link(ob_building_7_base_extra__red)

# ---- scene / render settings (as saved in the file)
scene.frame_start = 1; scene.frame_end = 250; scene.frame_set(1)
scene.render.engine = 'BLENDER_EEVEE_NEXT'
scene.cycles.sampling_pattern = 'TABULATED_SOBOL'
scene.cycles.use_light_tree = False
scene.view_settings.view_transform = 'Filmic'
bpy.context.view_layer.update()

# ---- added for rendering (the .blend has no active camera and no usable light): camera, sun
cam_auto = bpy.data.cameras.new('AutoCamera')
cam_auto.lens = 50.0
cam_auto.sensor_width = 36.0
cam_auto.clip_end = 1000.0
ob_auto_camera = bpy.data.objects.new('AutoCamera', cam_auto)
scene.collection.objects.link(ob_auto_camera)
ob_auto_camera.location = (3.15362, -3.78435, 3.47393)
ob_auto_camera.rotation_euler = (1.09748, -7.21219e-08, 0.694738)
scene.camera = ob_auto_camera
light_auto_sun = bpy.data.lights.new('AutoSun', 'SUN')
light_auto_sun.energy = 3.0
light_auto_sun.angle = 0.0523599
ob_auto_sun = bpy.data.objects.new('AutoSun', light_auto_sun)
scene.collection.objects.link(ob_auto_sun)
ob_auto_sun.rotation_euler = (0.872665, 0.174533, 0.523599)
bpy.context.view_layer.update()
